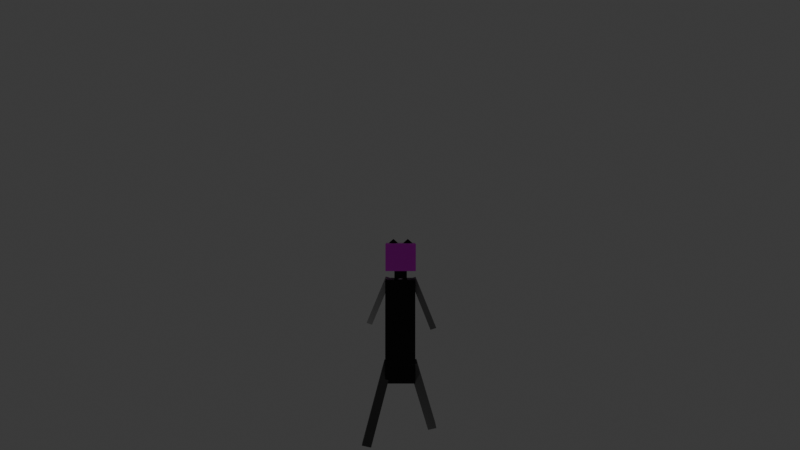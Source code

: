 # Source: char.blend  (saved by Blender 4.0.36; exported with 4.5.12 LTS)
import bpy
from mathutils import Matrix  # noqa: F401  (used for matrix-valued properties, if any)

bpy.ops.wm.read_factory_settings(use_empty=True)
scene = bpy.context.scene
scene.name = 'Scene'

# ---- collections
col_collection = bpy.data.collections.new('Collection'); scene.collection.children.link(col_collection)

# ---- images (referenced by path relative to the original .blend; pixels are not part of the script)
import os
ASSET_DIR = os.environ.get("B2B_ASSET_DIR", "")  # directory of the original .blend (textures are referenced by path, not embedded)
HERE = os.path.dirname(os.path.abspath(__file__))  # packed textures are extracted next to this script under _unpacked/

def load_image(name, relpath, width, height, colorspace="sRGB"):
    """Load a texture the original file referenced (path relative to the .blend, or extracted next to this script)."""
    p = next((c for c in (os.path.join(HERE, relpath), os.path.join(ASSET_DIR, relpath)) if relpath and os.path.exists(c)), "")
    if p:
        img = bpy.data.images.load(p, check_existing=True)
        img.name = name
    else:  # same state as the original file: an image datablock whose file is absent (Cycles renders it pink)
        img = bpy.data.images.new(name, width, height)
        img.source = "FILE"
        img.filepath = "//" + (relpath or name)
    img.colorspace_settings.name = colorspace
    return img
img_torso = load_image('torso', '_unpacked/torso.5c907a19.png', 1024, 1024, 'sRGB')
img_test_png = load_image('test.png', 'textures/test.png', 1024, 1024, 'sRGB')
img_ears = load_image('ears', '_unpacked/ears.63008f4a.png', 1024, 1024, 'sRGB')

# ---- materials (node trees are filled in below, after node groups)
mat_material = bpy.data.materials.new('Material')
mat_material.alpha_threshold = 0.0
mat_material.use_transparent_shadow = False
mat_material.roughness = 0.5
mat_material.line_color = (0.0, 0.0, 0.0, 1.0)
mat_material_001 = bpy.data.materials.new('Material.001')
mat_material_001.use_transparent_shadow = False
mat_material_003 = bpy.data.materials.new('Material.003')
mat_material_003.use_transparent_shadow = False
mat_material_002 = bpy.data.materials.new('Material.002')
mat_material_002.use_transparent_shadow = False
mat_material_004 = bpy.data.materials.new('Material.004')
mat_material_004.use_transparent_shadow = False
mat_material_005 = bpy.data.materials.new('Material.005')
mat_material_005.use_transparent_shadow = False
mat_material_006 = bpy.data.materials.new('Material.006')
mat_material_006.use_transparent_shadow = False
mat_material_008 = bpy.data.materials.new('Material.008')
mat_material_008.use_transparent_shadow = False

# ---- material node trees
mat_material.use_nodes = True; mat_material.node_tree.nodes.clear()
_N = mat_material.node_tree.nodes; _L = mat_material.node_tree.links
n0 = _N.new('ShaderNodeOutputMaterial'); n0.name = 'Material Output'; n0.location = (300, 300)
n1 = _N.new('ShaderNodeBsdfPrincipled'); n1.name = 'Principled BSDF'; n1.location = (10, 300)
n1.inputs[3].default_value = 1.45
n2 = _N.new('ShaderNodeTexImage'); n2.name = 'Image Texture'; n2.location = (-396, 217)
n2.image = img_torso
_L.new(n1.outputs[0], n0.inputs[0])
_L.new(n2.outputs[0], n1.inputs[0])
n0.is_active_output = True
mat_material_001.use_nodes = True; mat_material_001.node_tree.nodes.clear()
_N = mat_material_001.node_tree.nodes; _L = mat_material_001.node_tree.links
n0 = _N.new('ShaderNodeOutputMaterial'); n0.name = 'Material Output'; n0.location = (339, 516)
n1 = _N.new('ShaderNodeTexImage'); n1.name = 'Image Texture'; n1.location = (-182, 442)
n1.image = img_test_png
n2 = _N.new('ShaderNodeBsdfPrincipled'); n2.name = 'Principled BSDF'; n2.location = (81, 328)
n2.inputs[3].default_value = 1.45
_L.new(n2.outputs[0], n0.inputs[0])
_L.new(n1.outputs[0], n2.inputs[0])
n0.is_active_output = True
mat_material_003.use_nodes = True; mat_material_003.node_tree.nodes.clear()
_N = mat_material_003.node_tree.nodes; _L = mat_material_003.node_tree.links
n0 = _N.new('ShaderNodeBsdfPrincipled'); n0.name = 'Principled BSDF'; n0.location = (10, 300)
n0.inputs[0].default_value = (0.2907, 0.2907, 0.2907, 1.0)
n0.inputs[3].default_value = 1.45
n1 = _N.new('ShaderNodeOutputMaterial'); n1.name = 'Material Output'; n1.location = (300, 300)
_L.new(n0.outputs[0], n1.inputs[0])
n1.is_active_output = True
mat_material_002.use_nodes = True; mat_material_002.node_tree.nodes.clear()
_N = mat_material_002.node_tree.nodes; _L = mat_material_002.node_tree.links
n0 = _N.new('ShaderNodeBsdfPrincipled'); n0.name = 'Principled BSDF'; n0.location = (10, 300)
n0.inputs[0].default_value = (0.2559, 0.2559, 0.2558, 1.0)
n0.inputs[3].default_value = 1.45
n1 = _N.new('ShaderNodeOutputMaterial'); n1.name = 'Material Output'; n1.location = (300, 300)
_L.new(n0.outputs[0], n1.inputs[0])
n1.is_active_output = True
mat_material_004.use_nodes = True; mat_material_004.node_tree.nodes.clear()
_N = mat_material_004.node_tree.nodes; _L = mat_material_004.node_tree.links
n0 = _N.new('ShaderNodeBsdfPrincipled'); n0.name = 'Principled BSDF'; n0.location = (10, 300)
n0.inputs[0].default_value = (0.09715, 0.09712, 0.09712, 1.0)
n0.inputs[3].default_value = 1.45
n1 = _N.new('ShaderNodeOutputMaterial'); n1.name = 'Material Output'; n1.location = (300, 300)
_L.new(n0.outputs[0], n1.inputs[0])
n1.is_active_output = True
mat_material_005.use_nodes = True; mat_material_005.node_tree.nodes.clear()
_N = mat_material_005.node_tree.nodes; _L = mat_material_005.node_tree.links
n0 = _N.new('ShaderNodeBsdfPrincipled'); n0.name = 'Principled BSDF'; n0.location = (10, 300)
n0.inputs[0].default_value = (0.1264, 0.1263, 0.1263, 1.0)
n0.inputs[3].default_value = 1.45
n1 = _N.new('ShaderNodeOutputMaterial'); n1.name = 'Material Output'; n1.location = (300, 300)
_L.new(n0.outputs[0], n1.inputs[0])
n1.is_active_output = True
mat_material_006.use_nodes = True; mat_material_006.node_tree.nodes.clear()
_N = mat_material_006.node_tree.nodes; _L = mat_material_006.node_tree.links
n0 = _N.new('ShaderNodeOutputMaterial'); n0.name = 'Material Output'; n0.location = (265, 537)
n1 = _N.new('ShaderNodeBsdfPrincipled'); n1.name = 'Principled BSDF'; n1.location = (-25, 537)
n1.inputs[3].default_value = 1.45
n2 = _N.new('ShaderNodeTexImage'); n2.name = 'Image Texture'; n2.location = (-148, 220)
n2.image = img_ears
_L.new(n1.outputs[0], n0.inputs[0])
_L.new(n2.outputs[0], n1.inputs[0])
n0.is_active_output = True
mat_material_008.use_nodes = True; mat_material_008.node_tree.nodes.clear()
_N = mat_material_008.node_tree.nodes; _L = mat_material_008.node_tree.links
n0 = _N.new('ShaderNodeBsdfPrincipled'); n0.name = 'Principled BSDF'; n0.location = (10, 300)
n0.inputs[3].default_value = 1.45
n1 = _N.new('ShaderNodeOutputMaterial'); n1.name = 'Material Output'; n1.location = (300, 300)
n2 = _N.new('ShaderNodeTexImage'); n2.name = 'Image Texture'; n2.location = (-270, 199)
n2.image = img_ears
_L.new(n0.outputs[0], n1.inputs[0])
_L.new(n2.outputs[0], n0.inputs[0])
n1.is_active_output = True

# ---- world
world_world = bpy.data.worlds.new('World'); scene.world = world_world
world_world.use_nodes = True; world_world.node_tree.nodes.clear()
_N = world_world.node_tree.nodes; _L = world_world.node_tree.links
n0 = _N.new('ShaderNodeOutputWorld'); n0.name = 'World Output'; n0.location = (300, 300)
n1 = _N.new('ShaderNodeBackground'); n1.name = 'Background'; n1.location = (10, 300)
n1.inputs[0].default_value = (0.05088, 0.05088, 0.05088, 1.0)
_L.new(n1.outputs[0], n0.inputs[0])
n0.is_active_output = True
world_world.color = (0.05088, 0.05088, 0.05088)
world_world.use_sun_shadow = False
world_world.sun_shadow_jitter_overblur = 0.0

# ---- cameras
cam_camera = bpy.data.cameras.new('Camera')
cam_camera.clip_end = 100.0
cam_camera.lens = 19.96
cam_camera.ortho_scale = 7.314

# ---- lights
light_light = bpy.data.lights.new('Light', 'POINT')
light_light.transmission_factor = 0.0
light_light.use_soft_falloff = False
light_light.energy = 1000.0
light_light.shadow_soft_size = 0.1
light_light.shadow_maximum_resolution = 0.006
light_light.use_absolute_resolution = True

# ---- meshes
me_cube = bpy.data.meshes.new('Cube')
me_cube.from_pydata([(0.4158, 0.4158, 0.4158), (0.4158, 0.4158, -0.4158), (0.4158, -0.4158, 0.4158), (0.4158, -0.4158, -0.4158), (-0.4158, 0.4158, 0.4158), (-0.4158, 0.4158, -0.4158), (-0.4158, -0.4158, 0.4158), (-0.4158, -0.4158, -0.4158), (1.025, -0.4393, 0.6367), (1.025, -0.4393, -0.6367), (1.025, -8.192, 0.6367), (1.025, -8.192, -0.6367), (-0.9754, -0.4393, 0.6367), (-0.9754, -0.4393, -0.6367), (-0.9754, -8.192, 0.6367), (-0.9754, -8.192, -0.6367)], [], [(0, 1, 3, 2), (2, 3, 7, 6), (6, 7, 5, 4), (4, 5, 1, 0), (2, 6, 4, 0), (7, 3, 1, 5), (8, 12, 14, 10), (11, 10, 14, 15), (15, 14, 12, 13), (13, 9, 11, 15), (9, 8, 10, 11), (13, 12, 8, 9)])
_uv = me_cube.uv_layers.new(name='UVMap')
_uv.uv.foreach_set('vector', [0.375, 0.0, 0.625, 0.0, 0.625, 0.25, 0.375, 0.25, 0.375, 0.25, 0.625, 0.25, 0.625, 0.5, 0.375, 0.5, 0.375, 0.5, 0.625, 0.5, 0.625, 0.75, 0.375, 0.75, 0.375, 0.75, 0.625, 0.75, 0.625, 1.0, 0.375, 1.0, 0.125, 0.5, 0.375, 0.5, 0.375, 0.75, 0.125, 0.75, 0.625, 0.5, 0.875, 0.5, 0.875, 0.75, 0.625, 0.75, 0.625, 0.5, 0.875, 0.5, 0.875, 0.75, 0.625, 0.75, 0.375, 0.75, 0.625, 0.75, 0.625, 1.0, 0.375, 1.0, 0.375, 0.0, 0.625, 0.0, 0.625, 0.25, 0.375, 0.25, 0.125, 0.5, 0.375, 0.5, 0.375, 0.75, 0.125, 0.75, 0.375, 0.5, 0.625, 0.5, 0.625, 0.75, 0.375, 0.75, 0.375, 0.25, 0.625, 0.25, 0.625, 0.5, 0.375, 0.5])
me_cube.materials.append(mat_material)
me_cube.update()
me_cube_001 = bpy.data.meshes.new('Cube.001')
me_cube_001.from_pydata([(-1.0, -1.0, -1.0), (-1.0, -1.0, 1.0), (-1.0, 1.0, -1.0), (-1.0, 1.0, 1.0), (1.0, -1.0, -1.0), (1.0, -1.0, 1.0), (1.0, 1.0, -1.0), (1.0, 1.0, 1.0)], [], [(0, 1, 3, 2), (2, 3, 7, 6), (6, 7, 5, 4), (4, 5, 1, 0), (2, 6, 4, 0), (7, 3, 1, 5)])
_uv = me_cube_001.uv_layers.new(name='UVMap')
_uv.uv.foreach_set('vector', [0.375, 0.0, 0.625, 0.0, 0.625, 0.25, 0.375, 0.25, 0.375, 0.25, 0.625, 0.25, 0.625, 0.5, 0.375, 0.5, 0.375, 0.5, 0.625, 0.5, 0.625, 0.75, 0.375, 0.75, 0.375, 0.75, 0.625, 0.75, 0.625, 1.0, 0.375, 1.0, 0.125, 0.5, 0.375, 0.5, 0.375, 0.75, 0.125, 0.75, 0.8743, 0.4993, 0.8757, 0.7493, 0.6257, 0.7507, 0.6243, 0.5007])
me_cube_001.materials.append(mat_material_001)
me_cube_001.update()
me_cube_004 = bpy.data.meshes.new('Cube.004')
me_cube_004.from_pydata([(-1.0, -1.0, -1.0), (-1.0, -1.0, 1.0), (-1.0, 1.0, -1.0), (-1.0, 1.0, 1.0), (1.0, -1.0, -1.0), (1.0, -1.0, 1.0), (1.0, 1.0, -1.0), (1.0, 1.0, 1.0)], [], [(0, 2, 3, 1), (2, 6, 7, 3), (6, 4, 5, 7), (4, 0, 1, 5), (2, 0, 4, 6), (7, 5, 1, 3)])
_uv = me_cube_004.uv_layers.new(name='UVMap')
_uv.uv.foreach_set('vector', [0.375, 0.0, 0.375, 0.25, 0.625, 0.25, 0.625, 0.0, 0.375, 0.25, 0.375, 0.5, 0.625, 0.5, 0.625, 0.25, 0.375, 0.5, 0.375, 0.75, 0.625, 0.75, 0.625, 0.5, 0.375, 0.75, 0.375, 1.0, 0.625, 1.0, 0.625, 0.75, 0.125, 0.5, 0.125, 0.75, 0.375, 0.75, 0.375, 0.5, 0.625, 0.5, 0.625, 0.75, 0.875, 0.75, 0.875, 0.5])
me_cube_004.materials.append(mat_material_003)
me_cube_004.update()
me_cube_005 = bpy.data.meshes.new('Cube.005')
me_cube_005.from_pydata([(-1.0, -1.0, -1.0), (-1.0, -1.0, 1.0), (-1.0, 1.0, -1.0), (-1.0, 1.0, 1.0), (1.0, -1.0, -1.0), (1.0, -1.0, 1.0), (1.0, 1.0, -1.0), (1.0, 1.0, 1.0)], [], [(0, 2, 3, 1), (2, 6, 7, 3), (6, 4, 5, 7), (4, 0, 1, 5), (2, 0, 4, 6), (7, 5, 1, 3)])
_uv = me_cube_005.uv_layers.new(name='UVMap')
_uv.uv.foreach_set('vector', [0.375, 0.0, 0.375, 0.25, 0.625, 0.25, 0.625, 0.0, 0.375, 0.25, 0.375, 0.5, 0.625, 0.5, 0.625, 0.25, 0.375, 0.5, 0.375, 0.75, 0.625, 0.75, 0.625, 0.5, 0.375, 0.75, 0.375, 1.0, 0.625, 1.0, 0.625, 0.75, 0.125, 0.5, 0.125, 0.75, 0.375, 0.75, 0.375, 0.5, 0.625, 0.5, 0.625, 0.75, 0.875, 0.75, 0.875, 0.5])
me_cube_005.materials.append(mat_material_002)
me_cube_005.update()
me_cube_006 = bpy.data.meshes.new('Cube.006')
me_cube_006.from_pydata([(-1.0, -1.0, -1.0), (-1.0, -1.0, 1.0), (-1.0, 1.0, -1.0), (-1.0, 1.0, 1.0), (1.0, -1.0, -1.0), (1.0, -1.0, 1.0), (1.0, 1.0, -1.0), (1.0, 1.0, 1.0)], [], [(0, 1, 3, 2), (2, 3, 7, 6), (6, 7, 5, 4), (4, 5, 1, 0), (2, 6, 4, 0), (7, 3, 1, 5)])
_uv = me_cube_006.uv_layers.new(name='UVMap')
_uv.uv.foreach_set('vector', [0.375, 0.0, 0.625, 0.0, 0.625, 0.25, 0.375, 0.25, 0.375, 0.25, 0.625, 0.25, 0.625, 0.5, 0.375, 0.5, 0.375, 0.5, 0.625, 0.5, 0.625, 0.75, 0.375, 0.75, 0.375, 0.75, 0.625, 0.75, 0.625, 1.0, 0.375, 1.0, 0.125, 0.5, 0.375, 0.5, 0.375, 0.75, 0.125, 0.75, 0.625, 0.5, 0.875, 0.5, 0.875, 0.75, 0.625, 0.75])
me_cube_006.materials.append(mat_material_004)
me_cube_006.update()
me_cube_007 = bpy.data.meshes.new('Cube.007')
me_cube_007.from_pydata([(-1.0, -1.0, -1.0), (-1.0, -1.0, 1.0), (-1.0, 1.0, -1.0), (-1.0, 1.0, 1.0), (1.0, -1.0, -1.0), (1.0, -1.0, 1.0), (1.0, 1.0, -1.0), (1.0, 1.0, 1.0)], [], [(0, 1, 3, 2), (2, 3, 7, 6), (6, 7, 5, 4), (4, 5, 1, 0), (2, 6, 4, 0), (7, 3, 1, 5)])
_uv = me_cube_007.uv_layers.new(name='UVMap')
_uv.uv.foreach_set('vector', [0.375, 0.0, 0.625, 0.0, 0.625, 0.25, 0.375, 0.25, 0.375, 0.25, 0.625, 0.25, 0.625, 0.5, 0.375, 0.5, 0.375, 0.5, 0.625, 0.5, 0.625, 0.75, 0.375, 0.75, 0.375, 0.75, 0.625, 0.75, 0.625, 1.0, 0.375, 1.0, 0.125, 0.5, 0.375, 0.5, 0.375, 0.75, 0.125, 0.75, 0.625, 0.5, 0.875, 0.5, 0.875, 0.75, 0.625, 0.75])
me_cube_007.materials.append(mat_material_005)
me_cube_007.update()
me_cube_002 = bpy.data.meshes.new('Cube.002')
me_cube_002.from_pydata([(-1.0, -1.0, -1.0), (-1.0, -1.0, 1.0), (-1.0, 1.0, -1.0), (-1.0, 1.0, -1.0), (1.0, -1.0, -1.0), (1.0, -1.0, 1.0), (1.0, 1.0, -1.0), (1.0, 1.0, -1.0)], [], [(0, 1, 3, 2), (2, 3, 7, 6), (6, 7, 5, 4), (4, 5, 1, 0), (2, 6, 4, 0), (7, 3, 1, 5)])
_uv = me_cube_002.uv_layers.new(name='UVMap')
_uv.uv.foreach_set('vector', [0.375, 0.0, 0.625, 0.0, 0.375, 0.25, 0.375, 0.25, 0.375, 0.25, 0.375, 0.25, 0.375, 0.5, 0.375, 0.5, 0.375, 0.5, 0.375, 0.5, 0.625, 0.75, 0.375, 0.75, 0.375, 0.75, 0.625, 0.75, 0.625, 1.0, 0.375, 1.0, 0.125, 0.5, 0.375, 0.5, 0.375, 0.75, 0.125, 0.75, 0.375, 0.5, 0.875, 0.5, 0.875, 0.75, 0.625, 0.75])
me_cube_002.materials.append(mat_material_006)
me_cube_002.update()
me_cube_008 = bpy.data.meshes.new('Cube.008')
me_cube_008.from_pydata([(-1.0, -1.0, -1.0), (-1.0, -1.0, 1.0), (-1.0, 1.0, -1.0), (-1.0, 1.0, -1.0), (1.0, -1.0, -1.0), (1.0, -1.0, 1.0), (1.0, 1.0, -1.0), (1.0, 1.0, -1.0)], [], [(0, 1, 3, 2), (2, 3, 7, 6), (6, 7, 5, 4), (4, 5, 1, 0), (2, 6, 4, 0), (7, 3, 1, 5)])
_uv = me_cube_008.uv_layers.new(name='UVMap')
_uv.uv.foreach_set('vector', [0.375, 0.0, 0.625, 0.0, 0.375, 0.25, 0.375, 0.25, 0.375, 0.25, 0.375, 0.25, 0.375, 0.5, 0.375, 0.5, 0.375, 0.5, 0.375, 0.5, 0.625, 0.75, 0.375, 0.75, 0.375, 0.75, 0.625, 0.75, 0.625, 1.0, 0.375, 1.0, 0.125, 0.5, 0.375, 0.5, 0.375, 0.75, 0.125, 0.75, 0.375, 0.5, 0.875, 0.5, 0.875, 0.75, 0.625, 0.75])
me_cube_008.materials.append(mat_material_008)
me_cube_008.update()

# ---- objects
ob_light = bpy.data.objects.new('Light', light_light)
ob_cat_cam = bpy.data.objects.new('cat_cam', cam_camera)
ob_torso = bpy.data.objects.new('Torso', me_cube)
ob_head = bpy.data.objects.new('Head', me_cube_001)
ob_left_arm = bpy.data.objects.new('left_arm', me_cube_004)
ob_right_arm = bpy.data.objects.new('right_arm', me_cube_005)
ob_left_leg = bpy.data.objects.new('left_leg', me_cube_006)
ob_right_leg = bpy.data.objects.new('right_leg', me_cube_007)
ob_right_ear = bpy.data.objects.new('right_ear', me_cube_002)
ob_left_ear = bpy.data.objects.new('left_ear', me_cube_008)

# ---- transforms, parenting, visibility, modifiers, constraints
ob_light.location = (4.076, 1.005, 5.904)
ob_light.rotation_euler = (0.6503, 0.05522, 1.866)
ob_light.lock_rotations_4d = False
ob_light.empty_display_type = 'ARROWS'
ob_light.color = (0.0, 0.0, 0.0, 0.0)
ob_light.lineart.crease_threshold = 0.0
ob_cat_cam.location = (0.0, -30.0, -14.0)
ob_cat_cam.rotation_euler = (-1.571, 0.0, 3.142)
ob_cat_cam.lock_rotations_4d = False
ob_cat_cam.empty_display_type = 'ARROWS'
ob_cat_cam.color = (0.0, 0.0, 0.0, 0.0)
ob_cat_cam.display_type = 'WIRE'
ob_cat_cam.lineart.crease_threshold = 0.0
ob_torso.location = (-0.05361, 0.1823, -10.72)
ob_torso.rotation_euler = (-1.571, -0.0, 0.0)
ob_torso.scale = (1.0, 0.89, 1.0)
ob_head.parent = ob_torso
ob_head.location = (0.0, 1.27, 0.0)
ob_left_arm.parent = ob_torso
ob_left_arm.location = (1.5, -2.2, 0.4212)
ob_left_arm.rotation_euler = (-0.2601, 0.0, 0.3491)
ob_left_arm.scale = (-0.2, -2.0, -0.2)
ob_right_arm.parent = ob_torso
ob_right_arm.location = (-1.5, -2.2, -0.4212)
ob_right_arm.rotation_euler = (0.2601, -0.0, -0.3491)
ob_right_arm.scale = (-0.2, -2.0, -0.2)
ob_left_leg.parent = ob_torso
ob_left_leg.location = (1.5, -9.5, -0.7776)
ob_left_leg.rotation_euler = (0.2601, 0.0, 0.2443)
ob_left_leg.scale = (0.3, 3.0, 0.3)
ob_right_leg.parent = ob_torso
ob_right_leg.location = (-1.5, -9.5, 0.4212)
ob_right_leg.rotation_euler = (-0.2601, 0.0, -0.2443)
ob_right_leg.scale = (0.3, 3.0, 0.3)
ob_right_ear.parent = ob_head
ob_right_ear.location = (-0.5, 1.0, 0.5)
ob_right_ear.rotation_euler = (0.7854, 4.712, 1.571)
ob_right_ear.scale = (0.2283, 0.2283, 0.2283)
ob_left_ear.parent = ob_head
ob_left_ear.location = (0.5, 1.0, 0.5)
ob_left_ear.rotation_euler = (0.7854, 4.712, 1.571)
ob_left_ear.scale = (0.2283, 0.2283, 0.2283)

# ---- collection membership
col_collection.objects.link(ob_light)
col_collection.objects.link(ob_cat_cam)
col_collection.objects.link(ob_torso)
col_collection.objects.link(ob_head)
col_collection.objects.link(ob_left_arm)
col_collection.objects.link(ob_right_arm)
col_collection.objects.link(ob_left_leg)
col_collection.objects.link(ob_right_leg)
col_collection.objects.link(ob_right_ear)
col_collection.objects.link(ob_left_ear)

# ---- scene / render settings (as saved in the file)
scene.camera = ob_cat_cam
scene.frame_start = 1; scene.frame_end = 48; scene.frame_set(4)
scene.render.engine = 'BLENDER_EEVEE_NEXT'
scene.cycles.sampling_pattern = 'TABULATED_SOBOL'
bpy.context.view_layer.update()
